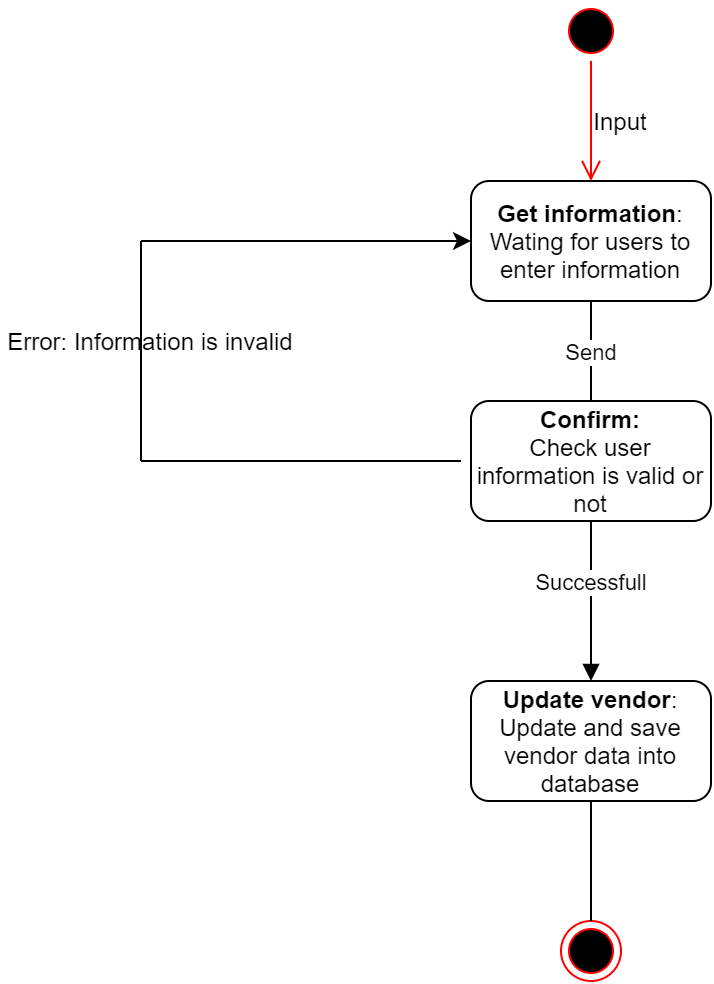

The diagram above was exported from draw.io. Its source (the exported page's mxGraphModel, read from the mxfile embedded in the PNG):
<mxGraphModel dx="723" dy="361" grid="1" gridSize="10" guides="1" tooltips="1" connect="1" arrows="1" fold="1" page="1" pageScale="1" pageWidth="827" pageHeight="1169" math="0" shadow="0">
  <root>
    <mxCell id="0" />
    <mxCell id="1" parent="0" />
    <mxCell id="DYIU2j1lVOq975aRO66U-1" value="" style="ellipse;html=1;shape=startState;fillColor=#000000;strokeColor=#ff0000;" vertex="1" parent="1">
      <mxGeometry x="370" y="30" width="30" height="30" as="geometry" />
    </mxCell>
    <mxCell id="DYIU2j1lVOq975aRO66U-2" value="" style="edgeStyle=orthogonalEdgeStyle;html=1;verticalAlign=bottom;endArrow=open;endSize=8;strokeColor=#ff0000;" edge="1" source="DYIU2j1lVOq975aRO66U-1" parent="1">
      <mxGeometry relative="1" as="geometry">
        <mxPoint x="385" y="120" as="targetPoint" />
      </mxGeometry>
    </mxCell>
    <mxCell id="DYIU2j1lVOq975aRO66U-3" value="&lt;b&gt;Get information&lt;/b&gt;:&lt;br&gt;Wating for users to enter information" style="rounded=1;whiteSpace=wrap;html=1;" vertex="1" parent="1">
      <mxGeometry x="325" y="120" width="120" height="60" as="geometry" />
    </mxCell>
    <mxCell id="DYIU2j1lVOq975aRO66U-4" value="Input" style="text;html=1;strokeColor=none;fillColor=none;align=center;verticalAlign=middle;whiteSpace=wrap;rounded=0;" vertex="1" parent="1">
      <mxGeometry x="380" y="80" width="40" height="20" as="geometry" />
    </mxCell>
    <mxCell id="DYIU2j1lVOq975aRO66U-5" value="Send" style="html=1;verticalAlign=bottom;endArrow=block;exitX=0.5;exitY=1;exitDx=0;exitDy=0;" edge="1" parent="1" source="DYIU2j1lVOq975aRO66U-3">
      <mxGeometry width="80" relative="1" as="geometry">
        <mxPoint x="370" y="250" as="sourcePoint" />
        <mxPoint x="385" y="250" as="targetPoint" />
      </mxGeometry>
    </mxCell>
    <mxCell id="DYIU2j1lVOq975aRO66U-6" value="&lt;b&gt;Confirm:&lt;/b&gt;&lt;br&gt;Check user information is valid or not" style="rounded=1;whiteSpace=wrap;html=1;" vertex="1" parent="1">
      <mxGeometry x="325" y="230" width="120" height="60" as="geometry" />
    </mxCell>
    <mxCell id="DYIU2j1lVOq975aRO66U-8" value="" style="endArrow=none;html=1;" edge="1" parent="1">
      <mxGeometry width="50" height="50" relative="1" as="geometry">
        <mxPoint x="320" y="260" as="sourcePoint" />
        <mxPoint x="160" y="260" as="targetPoint" />
      </mxGeometry>
    </mxCell>
    <mxCell id="DYIU2j1lVOq975aRO66U-9" value="" style="endArrow=none;html=1;" edge="1" parent="1">
      <mxGeometry width="50" height="50" relative="1" as="geometry">
        <mxPoint x="160" y="260" as="sourcePoint" />
        <mxPoint x="160" y="150" as="targetPoint" />
      </mxGeometry>
    </mxCell>
    <mxCell id="DYIU2j1lVOq975aRO66U-11" value="" style="endArrow=classic;html=1;" edge="1" parent="1">
      <mxGeometry width="50" height="50" relative="1" as="geometry">
        <mxPoint x="160" y="150" as="sourcePoint" />
        <mxPoint x="325" y="150" as="targetPoint" />
      </mxGeometry>
    </mxCell>
    <mxCell id="DYIU2j1lVOq975aRO66U-12" value="Error: Information is invalid" style="text;html=1;strokeColor=none;fillColor=none;align=center;verticalAlign=middle;whiteSpace=wrap;rounded=0;" vertex="1" parent="1">
      <mxGeometry x="90" y="190" width="150" height="20" as="geometry" />
    </mxCell>
    <mxCell id="DYIU2j1lVOq975aRO66U-13" value="Successfull" style="html=1;verticalAlign=bottom;endArrow=block;exitX=0.5;exitY=1;exitDx=0;exitDy=0;" edge="1" parent="1" source="DYIU2j1lVOq975aRO66U-6">
      <mxGeometry width="80" relative="1" as="geometry">
        <mxPoint x="365" y="360" as="sourcePoint" />
        <mxPoint x="385" y="370" as="targetPoint" />
      </mxGeometry>
    </mxCell>
    <mxCell id="DYIU2j1lVOq975aRO66U-14" value="&lt;b&gt;Update vendor&lt;/b&gt;:&lt;br&gt;Update and save vendor data into database" style="rounded=1;whiteSpace=wrap;html=1;" vertex="1" parent="1">
      <mxGeometry x="325" y="370" width="120" height="60" as="geometry" />
    </mxCell>
    <mxCell id="DYIU2j1lVOq975aRO66U-15" value="" style="ellipse;html=1;shape=endState;fillColor=#000000;strokeColor=#ff0000;" vertex="1" parent="1">
      <mxGeometry x="370" y="490" width="30" height="30" as="geometry" />
    </mxCell>
    <mxCell id="DYIU2j1lVOq975aRO66U-16" value="" style="endArrow=none;html=1;exitX=0.5;exitY=0;exitDx=0;exitDy=0;entryX=0.5;entryY=1;entryDx=0;entryDy=0;" edge="1" parent="1" source="DYIU2j1lVOq975aRO66U-15" target="DYIU2j1lVOq975aRO66U-14">
      <mxGeometry width="50" height="50" relative="1" as="geometry">
        <mxPoint x="390" y="440" as="sourcePoint" />
        <mxPoint x="440" y="390" as="targetPoint" />
      </mxGeometry>
    </mxCell>
  </root>
</mxGraphModel>